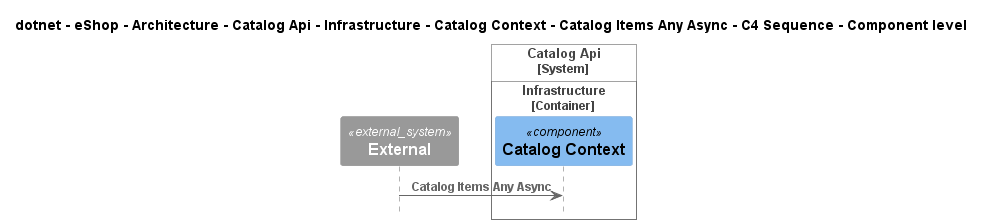

The diagram above was rendered by PlantUML. Its source (embedded in the PNG):
@startuml
!pragma layout smetana
!include ..\..\..\..\..\..\..\..\..\..\..\.c4s\C4_Sequence.puml

title dotnet - eShop - Architecture - Catalog Api - Infrastructure - Catalog Context - Catalog Items Any Async - C4 Sequence - Component level

System_Ext(C4InterFlow.SoftwareSystems.ExternalSystem, "External", "")

System_Boundary(dotnet.eShop.Architecture.SoftwareSystems.CatalogApi, "Catalog Api")
    
Container_Boundary(dotnet.eShop.Architecture.SoftwareSystems.CatalogApi.Containers.Infrastructure, "Infrastructure")
    Component(dotnet.eShop.Architecture.SoftwareSystems.CatalogApi.Containers.Infrastructure.Components.CatalogContext, "Catalog Context", "", "")
Boundary_End()
Boundary_End()

Rel(C4InterFlow.SoftwareSystems.ExternalSystem, dotnet.eShop.Architecture.SoftwareSystems.CatalogApi.Containers.Infrastructure.Components.CatalogContext, "Catalog Items Any Async")


@enduml